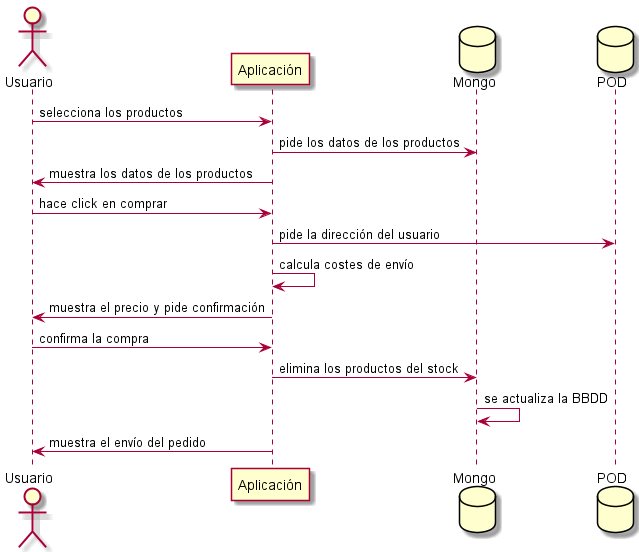

The diagram above was rendered by PlantUML. Its source (embedded in the PNG):
@startuml
actor Usuario
participant Aplicación
database Mongo
database POD
Usuario -> Aplicación: selecciona los productos
Aplicación-> Mongo: pide los datos de los productos
Aplicación-> Usuario: muestra los datos de los productos
Usuario -> Aplicación: hace click en comprar
Aplicación-> POD: pide la dirección del usuario
Aplicación-> Aplicación: calcula costes de envío
Aplicación -> Usuario: muestra el precio y pide confirmación
Usuario -> Aplicación: confirma la compra
Aplicación-> Mongo: elimina los productos del stock
Mongo -> Mongo: se actualiza la BBDD
Aplicación -> Usuario: muestra el envío del pedido
@enduml